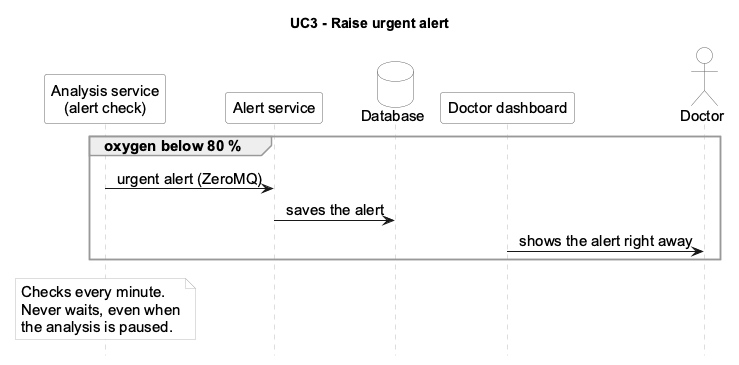

The diagram above was rendered by PlantUML. Its source (embedded in the PNG):
@startuml UC3
skinparam shadowing false
skinparam defaultFontName Arial
skinparam defaultFontSize 15
skinparam sequenceMessageAlign center
skinparam sequence {
  LifeLineBorderColor #BBBBBB
  ParticipantBorderColor #666666
  ParticipantBackgroundColor #FFFFFF
  ActorBorderColor #666666
  ActorBackgroundColor #FFFFFF
  GroupBorderColor #999999
}
skinparam database {
  BorderColor #666666
  BackgroundColor #FFFFFF
}
skinparam queue {
  BorderColor #666666
  BackgroundColor #FFFFFF
}
skinparam note {
  BorderColor #BBBBBB
  BackgroundColor #FFFFFF
}
hide footbox
title UC3 - Raise urgent alert

participant "Analysis service\n(alert check)" as DET
participant "Alert service" as ALR
database "Database" as DB
participant "Doctor dashboard" as DASH
actor "Doctor" as DOC

group oxygen below 80 %
  DET -> ALR : urgent alert (ZeroMQ)
  ALR -> DB : saves the alert
  DASH -> DOC : shows the alert right away
end

note over DET : Checks every minute.\nNever waits, even when\nthe analysis is paused.
@enduml